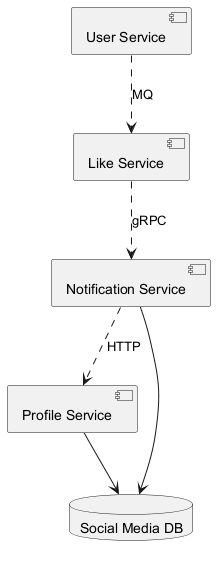

The diagram above was rendered by PlantUML. Its source (embedded in the PNG):
@startuml
skinparam backgroundColor #FFFFFF
skinparam classBackgroundColor #F3E5F5
skinparam classBorderColor #6A1B9A
component "Like Service" as C_LikeService
component "Profile Service" as C_ProfileService
component "Notification Service" as C_NotificationService
component "User Service" as C_UserService
database "Social Media DB" as DB_social_media
C_ProfileService --> DB_social_media
C_NotificationService --> DB_social_media
C_LikeService ..> C_NotificationService : gRPC
C_UserService ..> C_LikeService : MQ
C_NotificationService ..> C_ProfileService : HTTP
@enduml